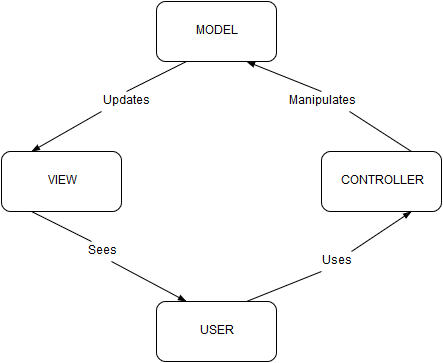

The diagram above was exported from draw.io. Its source (the exported page's mxGraphModel, read from the mxfile embedded in the PNG):
<mxGraphModel dx="876" dy="433" grid="1" gridSize="10" guides="1" tooltips="1" connect="1" arrows="1" fold="1" page="1" pageScale="1" pageWidth="1169" pageHeight="826" background="#ffffff" math="0" shadow="0">
  <root>
    <mxCell id="0" />
    <mxCell id="1" parent="0" />
    <mxCell id="23" style="edgeStyle=none;rounded=0;html=1;exitX=0.25;exitY=0;entryX=0.25;entryY=1;startArrow=none;startFill=0;endArrow=none;endFill=0;jettySize=auto;orthogonalLoop=1;" edge="1" parent="1" source="32" target="17">
      <mxGeometry relative="1" as="geometry" />
    </mxCell>
    <mxCell id="10" value="USER" style="rounded=1;whiteSpace=wrap;html=1;fillColor=#FFFFFF;" vertex="1" parent="1">
      <mxGeometry x="465" y="310" width="120" height="60" as="geometry" />
    </mxCell>
    <mxCell id="13" style="edgeStyle=none;rounded=0;html=1;entryX=0.75;entryY=0;startArrow=none;startFill=0;endArrow=none;endFill=0;jettySize=auto;orthogonalLoop=1;" edge="1" parent="1" target="10">
      <mxGeometry relative="1" as="geometry">
        <mxPoint x="630" y="280" as="sourcePoint" />
      </mxGeometry>
    </mxCell>
    <mxCell id="11" value="CONTROLLER" style="rounded=1;whiteSpace=wrap;html=1;fillColor=#FFFFFF;" vertex="1" parent="1">
      <mxGeometry x="630" y="160" width="120" height="60" as="geometry" />
    </mxCell>
    <mxCell id="16" style="edgeStyle=none;rounded=0;html=1;exitX=0.75;exitY=1;entryX=0.75;entryY=0;startArrow=none;startFill=0;endArrow=none;endFill=0;jettySize=auto;orthogonalLoop=1;" edge="1" parent="1" source="26" target="11">
      <mxGeometry relative="1" as="geometry" />
    </mxCell>
    <mxCell id="28" style="edgeStyle=none;rounded=0;html=1;exitX=0.75;exitY=1;entryX=0.5;entryY=0;startArrow=blockThin;startFill=1;endArrow=none;endFill=0;jettySize=auto;orthogonalLoop=1;" edge="1" parent="1" source="14" target="26">
      <mxGeometry relative="1" as="geometry" />
    </mxCell>
    <mxCell id="14" value="MODEL" style="rounded=1;whiteSpace=wrap;html=1;fillColor=#FFFFFF;" vertex="1" parent="1">
      <mxGeometry x="465" y="10" width="120" height="60" as="geometry" />
    </mxCell>
    <mxCell id="20" style="edgeStyle=none;rounded=0;html=1;exitX=0.5;exitY=0;entryX=0.25;entryY=1;startArrow=none;startFill=0;endArrow=none;endFill=0;jettySize=auto;orthogonalLoop=1;" edge="1" parent="1" source="24" target="14">
      <mxGeometry relative="1" as="geometry" />
    </mxCell>
    <mxCell id="17" value="VIEW" style="rounded=1;whiteSpace=wrap;html=1;fillColor=#FFFFFF;" vertex="1" parent="1">
      <mxGeometry x="310" y="160" width="120" height="60" as="geometry" />
    </mxCell>
    <mxCell id="24" value="Updates&lt;br&gt;" style="text;html=1;strokeColor=none;fillColor=none;align=center;verticalAlign=middle;whiteSpace=wrap;" vertex="1" parent="1">
      <mxGeometry x="380" y="100" width="110" height="20" as="geometry" />
    </mxCell>
    <mxCell id="25" style="edgeStyle=none;rounded=0;html=1;exitX=0.25;exitY=0;startArrow=blockThin;startFill=1;endArrow=none;endFill=0;jettySize=auto;orthogonalLoop=1;" edge="1" parent="1" source="17">
      <mxGeometry relative="1" as="geometry">
        <mxPoint x="340" y="160" as="sourcePoint" />
        <mxPoint x="410" y="120" as="targetPoint" />
      </mxGeometry>
    </mxCell>
    <mxCell id="26" value="Manipulates" style="text;html=1;strokeColor=none;fillColor=none;align=center;verticalAlign=middle;whiteSpace=wrap;" vertex="1" parent="1">
      <mxGeometry x="575" y="100" width="110" height="20" as="geometry" />
    </mxCell>
    <mxCell id="30" value="Uses" style="text;html=1;strokeColor=none;fillColor=none;align=center;verticalAlign=middle;whiteSpace=wrap;" vertex="1" parent="1">
      <mxGeometry x="585" y="260" width="120" height="20" as="geometry" />
    </mxCell>
    <mxCell id="31" style="edgeStyle=none;rounded=0;html=1;exitX=0.75;exitY=1;startArrow=blockThin;startFill=1;endArrow=none;endFill=0;jettySize=auto;orthogonalLoop=1;" edge="1" parent="1" source="11" target="30">
      <mxGeometry relative="1" as="geometry">
        <mxPoint x="720" y="220" as="sourcePoint" />
        <mxPoint x="555" y="310" as="targetPoint" />
      </mxGeometry>
    </mxCell>
    <mxCell id="32" value="Sees" style="text;html=1;strokeColor=none;fillColor=none;align=center;verticalAlign=middle;whiteSpace=wrap;" vertex="1" parent="1">
      <mxGeometry x="390" y="250" width="40" height="20" as="geometry" />
    </mxCell>
    <mxCell id="33" style="edgeStyle=none;rounded=0;html=1;exitX=0.25;exitY=0;entryX=0.75;entryY=1;startArrow=blockThin;startFill=1;endArrow=none;endFill=0;jettySize=auto;orthogonalLoop=1;" edge="1" parent="1" source="10" target="32">
      <mxGeometry relative="1" as="geometry">
        <mxPoint x="495" y="310" as="sourcePoint" />
        <mxPoint x="340" y="220" as="targetPoint" />
      </mxGeometry>
    </mxCell>
  </root>
</mxGraphModel>